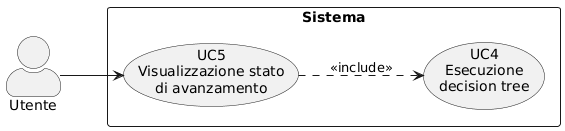

The diagram above was rendered by PlantUML. Its source (embedded in the PNG):
@startuml
left to right direction
skinparam actorStyle awesome
skinparam packageStyle rectangle

actor "Utente" as U

rectangle "Sistema" {
  usecase "UC5\nVisualizzazione stato\ndi avanzamento" as UC5
  usecase "UC4\nEsecuzione\ndecision tree" as UC4
}

U --> UC5
UC5 ..> UC4 : <<include>>
@enduml